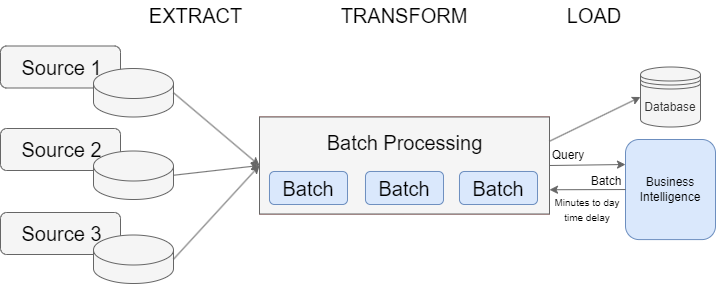

The diagram above was exported from draw.io. Its source (the exported page's mxGraphModel, read from the mxfile embedded in the PNG):
<mxGraphModel dx="1167" dy="670" grid="1" gridSize="10" guides="1" tooltips="1" connect="1" arrows="1" fold="1" page="1" pageScale="1" pageWidth="1169" pageHeight="827" math="0" shadow="0">
  <root>
    <mxCell id="0" />
    <mxCell id="1" parent="0" />
    <mxCell id="2" value="" style="group;fillColor=#f8cecc;strokeColor=#b85450;container=0;" vertex="1" connectable="0" parent="1">
      <mxGeometry x="1640" y="145.5" width="290" height="97" as="geometry" />
    </mxCell>
    <mxCell id="3" value="" style="group" vertex="1" connectable="0" parent="1">
      <mxGeometry x="1381" y="74.5" width="173" height="237.5" as="geometry" />
    </mxCell>
    <mxCell id="4" value="" style="rounded=1;whiteSpace=wrap;html=1;fillColor=#f5f5f5;fontColor=#333333;strokeColor=#666666;" vertex="1" parent="3">
      <mxGeometry width="120" height="42" as="geometry" />
    </mxCell>
    <mxCell id="5" value="" style="shape=cylinder3;whiteSpace=wrap;html=1;boundedLbl=1;backgroundOutline=1;size=15;fillColor=#f5f5f5;fontColor=#333333;strokeColor=#666666;" vertex="1" parent="3">
      <mxGeometry x="93" y="22.5" width="80" height="48.5" as="geometry" />
    </mxCell>
    <mxCell id="6" value="Source 1" style="text;html=1;align=center;verticalAlign=middle;whiteSpace=wrap;rounded=0;fontSize=20;" vertex="1" parent="3">
      <mxGeometry x="3" y="6" width="117" height="30" as="geometry" />
    </mxCell>
    <mxCell id="7" value="" style="rounded=1;whiteSpace=wrap;html=1;fillColor=#f5f5f5;fontColor=#333333;strokeColor=#666666;" vertex="1" parent="3">
      <mxGeometry y="82.5" width="120" height="42" as="geometry" />
    </mxCell>
    <mxCell id="8" value="" style="shape=cylinder3;whiteSpace=wrap;html=1;boundedLbl=1;backgroundOutline=1;size=15;fillColor=#f5f5f5;fontColor=#333333;strokeColor=#666666;" vertex="1" parent="3">
      <mxGeometry x="93" y="105" width="80" height="48.5" as="geometry" />
    </mxCell>
    <mxCell id="9" value="Source 2" style="text;html=1;align=center;verticalAlign=middle;whiteSpace=wrap;rounded=0;fontSize=20;" vertex="1" parent="3">
      <mxGeometry x="3" y="88.5" width="117" height="30" as="geometry" />
    </mxCell>
    <mxCell id="10" value="" style="rounded=1;whiteSpace=wrap;html=1;fillColor=#f5f5f5;fontColor=#333333;strokeColor=#666666;" vertex="1" parent="3">
      <mxGeometry y="166.5" width="120" height="42" as="geometry" />
    </mxCell>
    <mxCell id="11" value="" style="shape=cylinder3;whiteSpace=wrap;html=1;boundedLbl=1;backgroundOutline=1;size=15;fillColor=#f5f5f5;fontColor=#333333;strokeColor=#666666;" vertex="1" parent="3">
      <mxGeometry x="93" y="189" width="80" height="48.5" as="geometry" />
    </mxCell>
    <mxCell id="12" value="Source 3" style="text;html=1;align=center;verticalAlign=middle;whiteSpace=wrap;rounded=0;fontSize=20;" vertex="1" parent="3">
      <mxGeometry x="3" y="172.5" width="117" height="30" as="geometry" />
    </mxCell>
    <mxCell id="13" value="" style="endArrow=classic;html=1;rounded=0;exitX=1;exitY=0.5;exitDx=0;exitDy=0;exitPerimeter=0;entryX=0;entryY=0.5;entryDx=0;entryDy=0;fillColor=#f5f5f5;strokeColor=#666666;" edge="1" source="5" target="17" parent="1">
      <mxGeometry width="50" height="50" relative="1" as="geometry">
        <mxPoint x="1500" y="380" as="sourcePoint" />
        <mxPoint x="1550" y="330" as="targetPoint" />
      </mxGeometry>
    </mxCell>
    <mxCell id="14" value="" style="endArrow=classic;html=1;rounded=0;entryX=0;entryY=0.5;entryDx=0;entryDy=0;exitX=1;exitY=0.5;exitDx=0;exitDy=0;exitPerimeter=0;fillColor=#f5f5f5;strokeColor=#666666;" edge="1" source="8" target="17" parent="1">
      <mxGeometry width="50" height="50" relative="1" as="geometry">
        <mxPoint x="1570" y="280" as="sourcePoint" />
        <mxPoint x="1650" y="204" as="targetPoint" />
      </mxGeometry>
    </mxCell>
    <mxCell id="15" value="" style="endArrow=classic;html=1;rounded=0;entryX=0;entryY=0.5;entryDx=0;entryDy=0;exitX=1;exitY=0.5;exitDx=0;exitDy=0;exitPerimeter=0;fillColor=#f5f5f5;strokeColor=#666666;" edge="1" source="11" target="17" parent="1">
      <mxGeometry width="50" height="50" relative="1" as="geometry">
        <mxPoint x="1540" y="290" as="sourcePoint" />
        <mxPoint x="1660" y="214" as="targetPoint" />
      </mxGeometry>
    </mxCell>
    <mxCell id="16" value="EXTRACT" style="text;html=1;align=center;verticalAlign=middle;whiteSpace=wrap;rounded=0;fontSize=20;" vertex="1" parent="1">
      <mxGeometry x="1513" y="28.5" width="127" height="30" as="geometry" />
    </mxCell>
    <mxCell id="17" value="" style="rounded=0;whiteSpace=wrap;html=1;fillColor=#f5f5f5;strokeColor=#666666;fontColor=#333333;" vertex="1" parent="1">
      <mxGeometry x="1640" y="145.5" width="290" height="97" as="geometry" />
    </mxCell>
    <mxCell id="18" value="Batch Processing" style="text;html=1;align=center;verticalAlign=middle;whiteSpace=wrap;rounded=0;fontSize=20;" vertex="1" parent="1">
      <mxGeometry x="1701.5" y="155.5" width="167" height="30" as="geometry" />
    </mxCell>
    <mxCell id="19" value="" style="rounded=1;whiteSpace=wrap;html=1;fillColor=#dae8fc;strokeColor=#6c8ebf;" vertex="1" parent="1">
      <mxGeometry x="1650" y="200" width="78" height="33" as="geometry" />
    </mxCell>
    <mxCell id="20" value="" style="rounded=1;whiteSpace=wrap;html=1;fillColor=#dae8fc;strokeColor=#6c8ebf;" vertex="1" parent="1">
      <mxGeometry x="1746" y="200" width="78" height="33" as="geometry" />
    </mxCell>
    <mxCell id="21" value="" style="rounded=1;whiteSpace=wrap;html=1;fillColor=#dae8fc;strokeColor=#6c8ebf;" vertex="1" parent="1">
      <mxGeometry x="1840" y="200" width="78" height="33" as="geometry" />
    </mxCell>
    <mxCell id="22" value="Batch" style="text;html=1;align=center;verticalAlign=middle;whiteSpace=wrap;rounded=0;fontSize=20;" vertex="1" parent="1">
      <mxGeometry x="1659" y="201.5" width="60" height="30" as="geometry" />
    </mxCell>
    <mxCell id="23" value="Batch" style="text;html=1;align=center;verticalAlign=middle;whiteSpace=wrap;rounded=0;fontSize=20;" vertex="1" parent="1">
      <mxGeometry x="1755" y="201.5" width="60" height="30" as="geometry" />
    </mxCell>
    <mxCell id="24" value="Batch" style="text;html=1;align=center;verticalAlign=middle;whiteSpace=wrap;rounded=0;fontSize=20;" vertex="1" parent="1">
      <mxGeometry x="1849" y="201.5" width="60" height="30" as="geometry" />
    </mxCell>
    <mxCell id="25" value="TRANSFORM" style="text;html=1;align=center;verticalAlign=middle;whiteSpace=wrap;rounded=0;fontSize=20;" vertex="1" parent="1">
      <mxGeometry x="1718.25" y="28.5" width="133.5" height="30" as="geometry" />
    </mxCell>
    <mxCell id="26" value="LOAD" style="text;html=1;align=center;verticalAlign=middle;whiteSpace=wrap;rounded=0;fontSize=20;" vertex="1" parent="1">
      <mxGeometry x="1930" y="28.5" width="90" height="30" as="geometry" />
    </mxCell>
    <mxCell id="27" value="Database" style="shape=datastore;whiteSpace=wrap;html=1;fillColor=#f5f5f5;fontColor=#333333;strokeColor=#666666;" vertex="1" parent="1">
      <mxGeometry x="2021" y="95.5" width="60" height="60" as="geometry" />
    </mxCell>
    <mxCell id="28" value="Business Intelligence" style="rounded=1;whiteSpace=wrap;html=1;fillColor=#dae8fc;strokeColor=#6c8ebf;" vertex="1" parent="1">
      <mxGeometry x="2006" y="168" width="90" height="100.09" as="geometry" />
    </mxCell>
    <mxCell id="29" value="" style="endArrow=classic;html=1;rounded=0;entryX=0;entryY=0.5;entryDx=0;entryDy=0;exitX=1;exitY=0.25;exitDx=0;exitDy=0;fillColor=#f5f5f5;strokeColor=#666666;" edge="1" source="17" target="27" parent="1">
      <mxGeometry width="50" height="50" relative="1" as="geometry">
        <mxPoint x="1980" y="170" as="sourcePoint" />
        <mxPoint x="2030" y="120" as="targetPoint" />
      </mxGeometry>
    </mxCell>
    <mxCell id="30" value="" style="endArrow=classic;html=1;rounded=0;entryX=0;entryY=0.25;entryDx=0;entryDy=0;exitX=1;exitY=0.5;exitDx=0;exitDy=0;fillColor=#f5f5f5;strokeColor=#666666;" edge="1" source="17" target="28" parent="1">
      <mxGeometry width="50" height="50" relative="1" as="geometry">
        <mxPoint x="1940" y="204" as="sourcePoint" />
        <mxPoint x="2060" y="133" as="targetPoint" />
      </mxGeometry>
    </mxCell>
    <mxCell id="31" value="" style="endArrow=classic;html=1;rounded=0;entryX=1;entryY=0.75;entryDx=0;entryDy=0;exitX=0;exitY=0.5;exitDx=0;exitDy=0;fillColor=#f5f5f5;strokeColor=#666666;" edge="1" source="28" target="17" parent="1">
      <mxGeometry width="50" height="50" relative="1" as="geometry">
        <mxPoint x="1940" y="204" as="sourcePoint" />
        <mxPoint x="2045" y="209" as="targetPoint" />
      </mxGeometry>
    </mxCell>
    <mxCell id="32" value="Query" style="text;html=1;align=center;verticalAlign=middle;whiteSpace=wrap;rounded=0;" vertex="1" parent="1">
      <mxGeometry x="1930" y="169" width="38" height="30" as="geometry" />
    </mxCell>
    <mxCell id="33" value="Batch" style="text;html=1;align=center;verticalAlign=middle;whiteSpace=wrap;rounded=0;" vertex="1" parent="1">
      <mxGeometry x="1968" y="194.5" width="38" height="30" as="geometry" />
    </mxCell>
    <mxCell id="34" value="&lt;font style=&quot;font-size: 10px;&quot;&gt;Minutes to day time delay&lt;/font&gt;" style="text;html=1;align=center;verticalAlign=middle;whiteSpace=wrap;rounded=0;" vertex="1" parent="1">
      <mxGeometry x="1933" y="222.5" width="70" height="30" as="geometry" />
    </mxCell>
  </root>
</mxGraphModel>